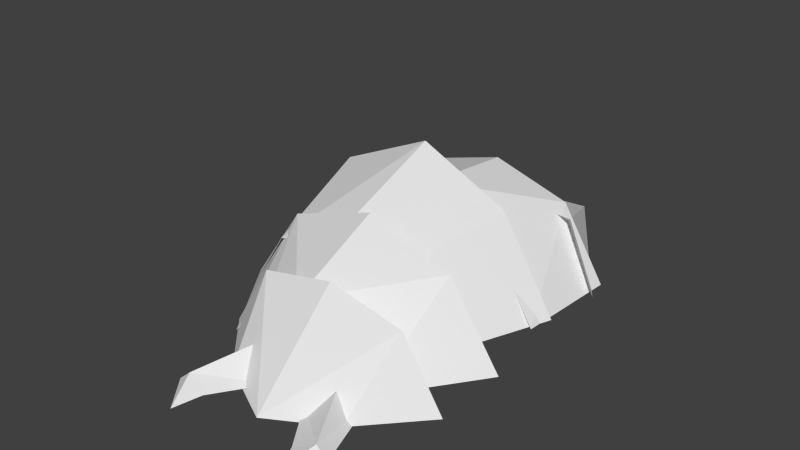 # Source: larva01_4.blend  (saved by Blender 2.77.0; exported with 4.5.12 LTS)
import bpy
from mathutils import Matrix  # noqa: F401  (used for matrix-valued properties, if any)

bpy.ops.wm.read_factory_settings(use_empty=True)
scene = bpy.context.scene
scene.name = 'Scene'

# ---- collections
col_collection_1 = bpy.data.collections.new('Collection 1'); scene.collection.children.link(col_collection_1)
col_collection_2 = bpy.data.collections.new('Collection 2'); scene.collection.children.link(col_collection_2)
col_collection_2.hide_render = True
col_collection_2.hide_viewport = True
col_collection_3 = bpy.data.collections.new('Collection 3'); scene.collection.children.link(col_collection_3)
col_collection_3.hide_render = True
col_collection_3.hide_viewport = True
col_collection_4 = bpy.data.collections.new('Collection 4'); scene.collection.children.link(col_collection_4)
col_collection_4.hide_render = True
col_collection_4.hide_viewport = True
col_collection_5 = bpy.data.collections.new('Collection 5'); scene.collection.children.link(col_collection_5)
col_collection_5.hide_render = True
col_collection_5.hide_viewport = True
col_collection_11 = bpy.data.collections.new('Collection 11'); scene.collection.children.link(col_collection_11)
col_collection_11.hide_render = True
col_collection_11.hide_viewport = True
col_collection_12 = bpy.data.collections.new('Collection 12'); scene.collection.children.link(col_collection_12)
col_collection_12.hide_render = True
col_collection_12.hide_viewport = True

# ---- materials (node trees are filled in below, after node groups)
mat_material_006 = bpy.data.materials.new('Material.006')
mat_material_006.alpha_threshold = 0.0
mat_material_006.use_transparent_shadow = False
mat_material_006.roughness = 0.5
mat_material_005 = bpy.data.materials.new('Material.005')
mat_material_005.alpha_threshold = 0.0
mat_material_005.use_transparent_shadow = False
mat_material_005.roughness = 0.5
mat_material_004 = bpy.data.materials.new('Material.004')
mat_material_004.alpha_threshold = 0.0
mat_material_004.use_transparent_shadow = False
mat_material_004.roughness = 0.5
mat_material_003 = bpy.data.materials.new('Material.003')
mat_material_003.alpha_threshold = 0.0
mat_material_003.use_transparent_shadow = False
mat_material_003.roughness = 0.5
mat_material_002 = bpy.data.materials.new('Material.002')
mat_material_002.alpha_threshold = 0.0
mat_material_002.use_transparent_shadow = False
mat_material_002.roughness = 0.5
mat_material_001 = bpy.data.materials.new('Material.001')
mat_material_001.alpha_threshold = 0.0
mat_material_001.use_transparent_shadow = False
mat_material_001.roughness = 0.5
mat_material_008 = bpy.data.materials.new('Material.008')
mat_material_008.alpha_threshold = 0.0
mat_material_008.use_transparent_shadow = False
mat_material_008.roughness = 0.5

# ---- material node trees

# ---- world
world_world = bpy.data.worlds.new('World'); scene.world = world_world
world_world.color = (0.05088, 0.05088, 0.05088)
world_world.use_sun_shadow = False
world_world.sun_shadow_jitter_overblur = 0.0
world_world.cycles.sampling_method = 'NONE'
world_world.cycles.sample_map_resolution = 256

# ---- meshes
me_cube_006 = bpy.data.meshes.new('Cube.006')
me_cube_006.from_pydata([(0.0, -0.5451, 0.824), (0.0, 1.813, -0.08987), (1.66, -0.762, -0.06011), (1.093, -0.6079, 0.6832)], [], [(2, 1, 3), (1, 0, 3)])
_uv = me_cube_006.uv_layers.new(name='UVMap')
_uv.uv.foreach_set('vector', [0.2289, 0.6258, 0.4242, 0.958, 0.3421, 0.6208, 0.4242, 0.958, 0.5036, 0.6828, 0.3421, 0.6208])
me_cube_006.materials.append(mat_material_006)
me_cube_006.use_remesh_preserve_volume = False
me_cube_006.use_remesh_preserve_attributes = False
me_cube_006.use_mirror_vertex_groups = False
me_cube_006.update()
me_cube_005 = bpy.data.meshes.new('Cube.005')
me_cube_005.from_pydata([(0.0, -0.8486, 1.161), (0.0, 0.781, 1.031), (0.0, 0.7526, 0.5479), (1.832, -0.9838, -0.06011), (1.938, 0.6953, -0.06011), (1.341, 0.7006, -0.06011), (1.059, -0.867, 0.7356), (1.232, 0.7381, 0.7676), (0.9799, 0.7266, 0.3624)], [], [(4, 7, 3), (3, 7, 6), (6, 7, 0), (1, 0, 7), (2, 1, 7), (8, 2, 7), (8, 7, 5), (4, 5, 7)])
_uv = me_cube_005.uv_layers.new(name='UVMap')
_uv.uv.foreach_set('vector', [0.1937, 0.5978, 0.335, 0.5915, 0.164, 0.3582, 0.164, 0.3582, 0.335, 0.5915, 0.3357, 0.3639, 0.3357, 0.3639, 0.335, 0.5915, 0.5574, 0.4071, 0.5235, 0.6357, 0.5574, 0.4071, 0.335, 0.5915, 0.5036, 0.6828, 0.5235, 0.6357, 0.335, 0.5915, 0.3421, 0.6208, 0.5036, 0.6828, 0.335, 0.5915, 0.3421, 0.6208, 0.335, 0.5915, 0.2289, 0.6258, 0.1937, 0.5978, 0.2289, 0.6258, 0.335, 0.5915])
me_cube_005.materials.append(mat_material_005)
me_cube_005.use_remesh_preserve_volume = False
me_cube_005.use_remesh_preserve_attributes = False
me_cube_005.use_mirror_vertex_groups = False
me_cube_005.update()
me_cube_004 = bpy.data.meshes.new('Cube.004')
me_cube_004.from_pydata([(0.0, -1.06, 0.8537), (0.0, 1.011, 1.47), (0.0, 1.125, 0.8782), (1.56, -0.9609, -0.06011), (2.286, 0.9271, -0.06011), (1.676, 0.9611, -0.06011), (0.9419, -1.014, 0.6585), (1.405, 0.9693, 0.9873), (1.031, 1.043, 0.6082)], [], [(1, 0, 6), (7, 1, 6), (7, 6, 4), (3, 4, 6), (2, 1, 7), (8, 2, 7), (8, 7, 5), (4, 5, 7)])
_uv = me_cube_004.uv_layers.new(name='UVMap')
_uv.uv.foreach_set('vector', [0.5738, 0.357, 0.5552, 0.02298, 0.3506, 0.02726, 0.3343, 0.3359, 0.5738, 0.357, 0.3506, 0.02726, 0.3343, 0.3359, 0.3506, 0.02726, 0.1407, 0.3371, 0.2023, 0.02298, 0.1407, 0.3371, 0.3506, 0.02726, 0.5574, 0.4071, 0.5738, 0.357, 0.3343, 0.3359, 0.3357, 0.3639, 0.5574, 0.4071, 0.3343, 0.3359, 0.3357, 0.3639, 0.3343, 0.3359, 0.164, 0.3582, 0.1407, 0.3371, 0.164, 0.3582, 0.3343, 0.3359])
me_cube_004.materials.append(mat_material_004)
me_cube_004.use_remesh_preserve_volume = False
me_cube_004.use_remesh_preserve_attributes = False
me_cube_004.use_mirror_vertex_groups = False
me_cube_004.update()
me_cube_003 = bpy.data.meshes.new('Cube.003')
me_cube_003.from_pydata([(0.0, -0.7014, 0.6561), (0.0, 0.7447, 1.171), (0.0, 0.8167, 0.737), (1.174, -0.6966, -0.04526), (2.138, 0.7155, -0.06011), (1.448, 0.7987, -0.06011), (0.654, -0.6912, 0.3231), (1.331, 0.7301, 0.8379), (0.9185, 0.8077, 0.4927)], [], [(6, 7, 0), (1, 0, 7), (2, 1, 7), (8, 2, 7), (8, 7, 5), (4, 5, 7), (4, 7, 3), (3, 7, 6)])
_uv = me_cube_003.uv_layers.new(name='UVMap')
_uv.uv.foreach_set('vector', [0.742, 0.6344, 0.7185, 0.9017, 0.9758, 0.6407, 0.9791, 0.9326, 0.9758, 0.6407, 0.7185, 0.9017, 0.9645, 0.9798, 0.9791, 0.9326, 0.7185, 0.9017, 0.7339, 0.934, 0.9645, 0.9798, 0.7185, 0.9017, 0.7339, 0.934, 0.7185, 0.9017, 0.5749, 0.9593, 0.5264, 0.9248, 0.5749, 0.9593, 0.7185, 0.9017, 0.5264, 0.9248, 0.7185, 0.9017, 0.5948, 0.6559, 0.5948, 0.6559, 0.7185, 0.9017, 0.742, 0.6344])
me_cube_003.materials.append(mat_material_003)
me_cube_003.use_remesh_preserve_volume = False
me_cube_003.use_remesh_preserve_attributes = False
me_cube_003.use_mirror_vertex_groups = False
me_cube_003.update()
me_cube_002 = bpy.data.meshes.new('Cube.002')
me_cube_002.from_pydata([(0.0, -1.015, -0.08987), (0.0, 0.3555, 0.8885), (0.0, 0.4096, 0.5417), (1.756, 0.3766, -0.06011), (1.224, 0.4144, -0.06011), (1.14, 0.3661, 0.6965), (0.7186, 0.412, 0.4303), (0.942, -0.5224, -0.06011)], [], [(1, 0, 5), (5, 0, 7), (3, 5, 7), (2, 1, 5), (6, 2, 5), (3, 4, 5), (6, 5, 4)])
_uv = me_cube_002.uv_layers.new(name='UVMap')
_uv.uv.foreach_set('vector', [0.9574, 0.5171, 0.8722, 0.2117, 0.7433, 0.5567, 0.7433, 0.5567, 0.8722, 0.2117, 0.715, 0.3357, 0.5661, 0.5088, 0.7433, 0.5567, 0.715, 0.3357, 0.9583, 0.5631, 0.9574, 0.5171, 0.7433, 0.5567, 0.7618, 0.5804, 0.9583, 0.5631, 0.7433, 0.5567, 0.5661, 0.5088, 0.5804, 0.5426, 0.7433, 0.5567, 0.7298, 0.5835, 0.7433, 0.5567, 0.5804, 0.5426])
me_cube_002.materials.append(mat_material_002)
me_cube_002.use_remesh_preserve_volume = False
me_cube_002.use_remesh_preserve_attributes = False
me_cube_002.use_mirror_vertex_groups = False
me_cube_002.update()
me_cube_000 = bpy.data.meshes.new('Cube.000')
me_cube_000.from_pydata([(-0.2854, -0.1613, -0.06011), (0.1794, -0.8665, -0.06011), (0.3173, -1.272, -0.08987), (0.6725, -0.7984, -0.06011), (0.3339, 0.2378, -0.06011), (-0.002505, 0.2736, 0.2549), (0.4966, -0.7827, 0.05783)], [], [(5, 6, 4), (4, 6, 3), (5, 0, 6), (1, 6, 0), (2, 6, 1), (2, 3, 6)])
_uv = me_cube_000.uv_layers.new(name='UVMap')
_uv.uv.foreach_set('vector', [0.6981, 0.01371, 0.6789, 0.2827, 0.7783, 0.06763, 0.7783, 0.06763, 0.6789, 0.2827, 0.7154, 0.3096, 0.6981, 0.01371, 0.5801, 0.0759, 0.6789, 0.2827, 0.6029, 0.2693, 0.6789, 0.2827, 0.5801, 0.0759, 0.5927, 0.3682, 0.6789, 0.2827, 0.6029, 0.2693, 0.5927, 0.3682, 0.7154, 0.3096, 0.6789, 0.2827])
me_cube_000.materials.append(mat_material_001)
me_cube_000.use_remesh_preserve_volume = False
me_cube_000.use_remesh_preserve_attributes = False
me_cube_000.use_mirror_vertex_groups = False
me_cube_000.update()
me_cube_008 = bpy.data.meshes.new('Cube.008')
me_cube_008.from_pydata([(0.2737, -0.1626, -0.04245), (-0.1911, -0.8678, -0.04245), (-0.329, -1.273, -0.07221), (-0.6842, -0.7997, -0.04245), (-0.3457, 0.2365, -0.04245), (-0.009225, 0.2723, 0.2726), (-0.5083, -0.7841, 0.07548)], [], [(5, 4, 6), (4, 3, 6), (5, 6, 0), (1, 0, 6), (2, 1, 6), (2, 6, 3)])
_uv = me_cube_008.uv_layers.new(name='UVMap')
_uv.uv.foreach_set('vector', [0.6981, 0.01371, 0.7783, 0.06763, 0.6789, 0.2827, 0.7783, 0.06763, 0.7154, 0.3096, 0.6789, 0.2827, 0.6981, 0.01371, 0.6789, 0.2827, 0.5801, 0.0759, 0.6029, 0.2693, 0.5801, 0.0759, 0.6789, 0.2827, 0.5927, 0.3682, 0.6029, 0.2693, 0.6789, 0.2827, 0.5927, 0.3682, 0.6789, 0.2827, 0.7154, 0.3096])
me_cube_008.materials.append(mat_material_008)
me_cube_008.use_remesh_preserve_volume = False
me_cube_008.use_remesh_preserve_attributes = False
me_cube_008.use_mirror_vertex_groups = False
me_cube_008.update()

# ---- objects
ob_c7 = bpy.data.objects.new('c7', me_cube_006)
ob_c6 = bpy.data.objects.new('c6', me_cube_005)
ob_c5 = bpy.data.objects.new('c5', me_cube_004)
ob_c4 = bpy.data.objects.new('c4', me_cube_003)
ob_c3 = bpy.data.objects.new('c3', me_cube_002)
ob_c1 = bpy.data.objects.new('c1', me_cube_000)
ob_c2 = bpy.data.objects.new('c2', me_cube_008)

# ---- transforms, parenting, visibility, modifiers, constraints
ob_c7.location = (0.2974, 2.051, 0.0)
ob_c7.scale = (0.8049, 0.7848, 1.052)
ob_c7.lock_rotations_4d = False
ob_c7.empty_display_type = 'ARROWS'
ob_c7.lineart.crease_threshold = 0.0
_m = ob_c7.modifiers.new('Mirror', 'MIRROR')
ob_c6.location = (-0.001027, 1.218, 0.0)
ob_c6.scale = (0.8049, 0.7848, 1.052)
ob_c6.lock_rotations_4d = False
ob_c6.empty_display_type = 'ARROWS'
ob_c6.lineart.crease_threshold = 0.0
_m = ob_c6.modifiers.new('Mirror', 'MIRROR')
ob_c5.location = (-0.3, 0.01905, 0.0)
ob_c5.scale = (0.8049, 0.7848, 1.052)
ob_c5.lock_rotations_4d = False
ob_c5.empty_display_type = 'ARROWS'
ob_c5.lineart.crease_threshold = 0.0
_m = ob_c5.modifiers.new('Mirror', 'MIRROR')
ob_c4.location = (0.0, -1.068, 0.0)
ob_c4.scale = (0.8049, 0.7848, 1.052)
ob_c4.lock_rotations_4d = False
ob_c4.empty_display_type = 'ARROWS'
ob_c4.lineart.crease_threshold = 0.0
_m = ob_c4.modifiers.new('Mirror', 'MIRROR')
ob_c3.location = (0.3041, -1.715, 0.0)
ob_c3.scale = (0.8049, 0.7848, 1.052)
ob_c3.lock_rotations_4d = False
ob_c3.empty_display_type = 'ARROWS'
ob_c3.lineart.crease_threshold = 0.0
_m = ob_c3.modifiers.new('Mirror', 'MIRROR')
ob_c1.parent = ob_c3
ob_c1.matrix_parent_inverse = Matrix(((1.242, 0.0, 0.0, 0.0), (0.0, 1.274, 0.0, 2.186), (0.0, 0.0, 0.9505, 0.0), (0.0, 0.0, 0.0, 1.0)))
ob_c1.location = (0.4622, -1.964, 0.0)
ob_c1.scale = (0.8049, 0.7848, 1.052)
ob_c1.lock_rotations_4d = False
ob_c1.empty_display_type = 'ARROWS'
ob_c1.lineart.crease_threshold = 0.0
ob_c2.parent = ob_c3
ob_c2.matrix_parent_inverse = Matrix(((1.242, 0.0, 0.0, 0.0), (0.0, 1.274, 0.0, 2.186), (0.0, 0.0, 0.9505, 0.0), (0.0, 0.0, 0.0, 1.0)))
ob_c2.location = (-0.4622, -1.964, 0.0)
ob_c2.scale = (0.8049, 0.7848, 1.052)
ob_c2.lock_rotations_4d = False
ob_c2.empty_display_type = 'ARROWS'
ob_c2.lineart.crease_threshold = 0.0

# ---- collection membership
col_collection_1.objects.link(ob_c7)
col_collection_1.objects.link(ob_c6)
col_collection_1.objects.link(ob_c5)
col_collection_1.objects.link(ob_c4)
col_collection_1.objects.link(ob_c3)
col_collection_1.objects.link(ob_c1)
col_collection_1.objects.link(ob_c2)
col_collection_2.objects.link(ob_c1)
col_collection_2.objects.link(ob_c2)
col_collection_3.objects.link(ob_c3)
col_collection_4.objects.link(ob_c4)
col_collection_5.objects.link(ob_c5)
col_collection_11.objects.link(ob_c6)
col_collection_12.objects.link(ob_c7)

# ---- scene / render settings (as saved in the file)
scene.frame_start = 0; scene.frame_end = 100; scene.frame_set(30)
scene.render.engine = 'BLENDER_EEVEE_NEXT'
scene.render.resolution_percentage = 50
scene.render.fps = 25
scene.render.dither_intensity = 0.0
scene.cycles.use_denoising = False
scene.cycles.samples = 10
scene.cycles.sampling_pattern = 'TABULATED_SOBOL'
scene.cycles.light_sampling_threshold = 0.0
scene.cycles.use_adaptive_sampling = False
scene.cycles.use_light_tree = False
scene.cycles.blur_glossy = 0.0
scene.cycles.pixel_filter_type = 'GAUSSIAN'
scene.cycles.sample_clamp_indirect = 0.0
scene.view_settings.view_transform = 'Standard'
bpy.context.view_layer.update()

# ---- added for rendering (the .blend has no active camera and no usable light): camera, sun
cam_auto = bpy.data.cameras.new('AutoCamera')
cam_auto.lens = 50.0
cam_auto.sensor_width = 36.0
cam_auto.clip_end = 1000.0
ob_auto_camera = bpy.data.objects.new('AutoCamera', cam_auto)
scene.collection.objects.link(ob_auto_camera)
ob_auto_camera.location = (6.89967, -8.27538, 6.41331)
ob_auto_camera.rotation_euler = (1.09748, -7.21219e-08, 0.694738)
scene.camera = ob_auto_camera
light_auto_sun = bpy.data.lights.new('AutoSun', 'SUN')
light_auto_sun.energy = 3.0
light_auto_sun.angle = 0.0523599
ob_auto_sun = bpy.data.objects.new('AutoSun', light_auto_sun)
scene.collection.objects.link(ob_auto_sun)
ob_auto_sun.rotation_euler = (0.872665, 0.174533, 0.523599)
bpy.context.view_layer.update()
